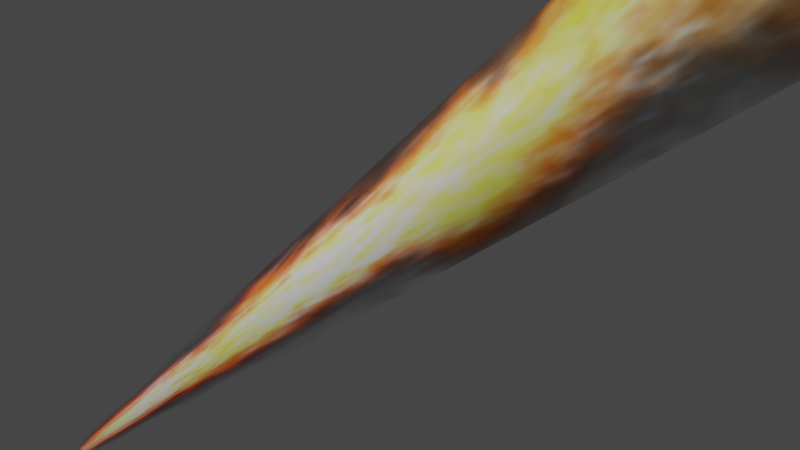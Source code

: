 # Source: fire-tube-1.blend  (saved by Blender 2.83.19; exported with 4.5.12 LTS)
import bpy
from mathutils import Matrix  # noqa: F401  (used for matrix-valued properties, if any)

bpy.ops.wm.read_factory_settings(use_empty=True)
scene = bpy.context.scene
scene.name = 'Scene'

# ---- collections
col_collection = bpy.data.collections.new('Collection'); scene.collection.children.link(col_collection)

# ---- images (referenced by path relative to the original .blend; pixels are not part of the script)
import os
ASSET_DIR = os.environ.get("B2B_ASSET_DIR", "")  # directory of the original .blend (textures are referenced by path, not embedded)
HERE = os.path.dirname(os.path.abspath(__file__))  # packed textures are extracted next to this script under _unpacked/

def load_image(name, relpath, width, height, colorspace="sRGB"):
    """Load a texture the original file referenced (path relative to the .blend, or extracted next to this script)."""
    p = next((c for c in (os.path.join(HERE, relpath), os.path.join(ASSET_DIR, relpath)) if relpath and os.path.exists(c)), "")
    if p:
        img = bpy.data.images.load(p, check_existing=True)
        img.name = name
    else:  # same state as the original file: an image datablock whose file is absent (Cycles renders it pink)
        img = bpy.data.images.new(name, width, height)
        img.source = "FILE"
        img.filepath = "//" + (relpath or name)
    img.colorspace_settings.name = colorspace
    return img
img_pikpng_com_realistic_fire_png_982908_png = load_image('PikPng.com_realistic-fire-png_982908.png', '_unpacked/PikPng.com_realistic-fire-png_982908.35c3a40a.png', 1601, 482, 'sRGB')

# ---- materials (node trees are filled in below, after node groups)
mat_material_001 = bpy.data.materials.new('Material.001')
mat_material_001.use_transparent_shadow = False

# ---- material node trees
mat_material_001.use_nodes = True; mat_material_001.node_tree.nodes.clear()
_N = mat_material_001.node_tree.nodes; _L = mat_material_001.node_tree.links
n0 = _N.new('ShaderNodeBsdfPrincipled'); n0.name = 'Principled BSDF'; n0.location = (10, 300)
n0.distribution = 'GGX'
n0.subsurface_method = 'BURLEY'
n0.inputs[3].default_value = 1.45
n0.inputs[27].default_value = (0.0, 0.0, 0.0, 1.0)
n0.inputs[28].default_value = 1.0
n1 = _N.new('ShaderNodeOutputMaterial'); n1.name = 'Material Output'; n1.location = (300, 300)
n2 = _N.new('ShaderNodeTexCoord'); n2.name = 'Texture Coordinate'; n2.location = (-890, 230)
n3 = _N.new('ShaderNodeTexImage'); n3.name = 'Image Texture'; n3.location = (-339, 230)
n3.image = img_pikpng_com_realistic_fire_png_982908_png
n4 = _N.new('ShaderNodeMapping'); n4.name = 'Mapping'; n4.location = (-663, 252)
_L.new(n0.outputs[0], n1.inputs[0])
_L.new(n3.outputs[0], n0.inputs[0])
_L.new(n3.outputs[1], n0.inputs[4])
_L.new(n4.outputs[0], n3.inputs[0])
_L.new(n2.outputs[2], n4.inputs[0])
n1.is_active_output = True

# ---- world
world_world = bpy.data.worlds.new('World'); scene.world = world_world
world_world.use_nodes = True; world_world.node_tree.nodes.clear()
_N = world_world.node_tree.nodes; _L = world_world.node_tree.links
n0 = _N.new('ShaderNodeOutputWorld'); n0.name = 'World Output'; n0.location = (300, 300)
n1 = _N.new('ShaderNodeBackground'); n1.name = 'Background'; n1.location = (10, 300)
n1.inputs[0].default_value = (0.05088, 0.05088, 0.05088, 1.0)
_L.new(n1.outputs[0], n0.inputs[0])
n0.is_active_output = True
world_world.color = (0.05088, 0.05088, 0.05088)
world_world.use_sun_shadow = False
world_world.sun_shadow_jitter_overblur = 0.0

# ---- cameras
cam_camera = bpy.data.cameras.new('Camera')
cam_camera.clip_end = 100.0
cam_camera.ortho_scale = 7.314

# ---- lights
light_light = bpy.data.lights.new('Light', 'POINT')
light_light.transmission_factor = 0.0
light_light.energy = 1000.0
light_light.shadow_soft_size = 0.1
light_light.shadow_maximum_resolution = 0.006
light_light.use_absolute_resolution = True

# ---- meshes
me_cylinder = bpy.data.meshes.new('Cylinder')
me_cylinder.from_pydata([(-1.062e-07, 0.1128, -1.0), (0.0, 1.0, 1.0), (0.02201, 0.1107, -1.0), (0.1951, 0.9808, 1.0), (0.04318, 0.1043, -1.0), (0.3827, 0.9239, 1.0), (0.06269, 0.09383, -1.0), (0.5556, 0.8315, 1.0), (0.07979, 0.07979, -1.0), (0.7071, 0.7071, 1.0), (0.09383, 0.06269, -1.0), (0.8315, 0.5556, 1.0), (0.1043, 0.04318, -1.0), (0.9239, 0.3827, 1.0), (0.1107, 0.02201, -1.0), (0.9808, 0.1951, 1.0), (0.1128, 3.225e-07, -1.0), (1.0, 7.55e-08, 1.0), (0.1107, -0.02201, -1.0), (0.9808, -0.1951, 1.0), (0.1043, -0.04318, -1.0), (0.9239, -0.3827, 1.0), (0.09383, -0.06269, -1.0), (0.8315, -0.5556, 1.0), (0.07979, -0.07979, -1.0), (0.7071, -0.7071, 1.0), (0.06269, -0.09383, -1.0), (0.5556, -0.8315, 1.0), (0.04318, -0.1043, -1.0), (0.3827, -0.9239, 1.0), (0.02201, -0.1107, -1.0), (0.1951, -0.9808, 1.0), (-1.389e-07, -0.1128, -1.0), (-3.258e-07, -1.0, 1.0), (-0.02201, -0.1107, -1.0), (-0.1951, -0.9808, 1.0), (-0.04318, -0.1043, -1.0), (-0.3827, -0.9239, 1.0), (-0.06269, -0.09383, -1.0), (-0.5556, -0.8315, 1.0), (-0.07979, -0.07979, -1.0), (-0.7071, -0.7071, 1.0), (-0.09383, -0.06269, -1.0), (-0.8315, -0.5556, 1.0), (-0.1043, -0.04318, -1.0), (-0.9239, -0.3827, 1.0), (-0.1107, -0.02201, -1.0), (-0.9808, -0.1951, 1.0), (-0.1128, 4.209e-07, -1.0), (-1.0, 9.656e-07, 1.0), (-0.1107, 0.02202, -1.0), (-0.9808, 0.1951, 1.0), (-0.1043, 0.04318, -1.0), (-0.9239, 0.3827, 1.0), (-0.09383, 0.06269, -1.0), (-0.8315, 0.5556, 1.0), (-0.07979, 0.07979, -1.0), (-0.7071, 0.7071, 1.0), (-0.06269, 0.09383, -1.0), (-0.5556, 0.8315, 1.0), (-0.04318, 0.1043, -1.0), (-0.3827, 0.9239, 1.0), (-0.02201, 0.1107, -1.0), (-0.1951, 0.9808, 1.0)], [], [(0, 1, 3, 2), (2, 3, 5, 4), (4, 5, 7, 6), (6, 7, 9, 8), (8, 9, 11, 10), (10, 11, 13, 12), (12, 13, 15, 14), (14, 15, 17, 16), (16, 17, 19, 18), (18, 19, 21, 20), (20, 21, 23, 22), (22, 23, 25, 24), (24, 25, 27, 26), (26, 27, 29, 28), (28, 29, 31, 30), (30, 31, 33, 32), (32, 33, 35, 34), (34, 35, 37, 36), (36, 37, 39, 38), (38, 39, 41, 40), (40, 41, 43, 42), (42, 43, 45, 44), (44, 45, 47, 46), (46, 47, 49, 48), (48, 49, 51, 50), (50, 51, 53, 52), (52, 53, 55, 54), (54, 55, 57, 56), (56, 57, 59, 58), (58, 59, 61, 60), (60, 61, 63, 62), (62, 63, 1, 0)])
me_cylinder.polygons.foreach_set('use_smooth', [True] * 32)
_uv = me_cylinder.uv_layers.new(name='UVMap')
_uv.uv.foreach_set('vector', [0.1055, 0.4895, 0.6238, 0.4895, 0.6238, 0.4476, 0.1055, 0.4476, 0.1055, 0.4476, 0.6238, 0.4476, 0.6238, 0.4072, 0.1055, 0.4072, 0.1055, 0.4072, 0.6238, 0.4072, 0.6238, 0.37, 0.1055, 0.37, 0.1055, 0.37, 0.6238, 0.37, 0.6238, 0.3374, 0.1055, 0.3374, 0.1055, 0.3374, 0.6238, 0.3374, 0.6238, 0.3106, 0.1055, 0.3106, 0.1055, 0.3106, 0.6238, 0.3106, 0.6238, 0.2907, 0.1055, 0.2907, 0.1055, 0.2907, 0.6238, 0.2907, 0.6238, 0.2785, 0.1055, 0.2785, 0.1055, 0.2785, 0.6238, 0.2785, 0.6238, 0.2744, 0.1055, 0.2744, 0.1055, 0.2744, 0.6238, 0.2744, 0.6238, 0.2785, 0.1055, 0.2785, 0.1055, 0.2785, 0.6238, 0.2785, 0.6238, 0.2907, 0.1055, 0.2907, 0.1055, 0.2907, 0.6238, 0.2907, 0.6238, 0.3106, 0.1055, 0.3106, 0.1055, 0.3106, 0.6238, 0.3106, 0.6238, 0.3374, 0.1055, 0.3374, 0.1055, 0.3374, 0.6238, 0.3374, 0.6238, 0.37, 0.1055, 0.37, 0.1055, 0.37, 0.6238, 0.37, 0.6238, 0.4072, 0.1055, 0.4072, 0.1055, 0.4072, 0.6238, 0.4072, 0.6238, 0.4476, 0.1055, 0.4476, 0.1055, 0.4476, 0.6238, 0.4476, 0.6238, 0.4895, 0.1055, 0.4895, 0.1055, 0.4895, 0.6238, 0.4895, 0.6238, 0.5315, 0.1055, 0.5315, 0.1055, 0.5315, 0.6238, 0.5315, 0.6238, 0.5719, 0.1055, 0.5719, 0.1055, 0.5719, 0.6238, 0.5719, 0.6238, 0.6091, 0.1055, 0.6091, 0.1055, 0.6091, 0.6238, 0.6091, 0.6238, 0.6417, 0.1055, 0.6417, 0.1055, 0.6417, 0.6238, 0.6417, 0.6238, 0.6685, 0.1055, 0.6685, 0.1055, 0.6685, 0.6238, 0.6685, 0.6238, 0.6883, 0.1055, 0.6883, 0.1055, 0.6883, 0.6238, 0.6883, 0.6238, 0.7006, 0.1055, 0.7006, 0.1055, 0.7006, 0.6238, 0.7006, 0.6238, 0.7047, 0.1055, 0.7047, 0.1055, 0.7047, 0.6238, 0.7047, 0.6238, 0.7006, 0.1055, 0.7006, 0.1055, 0.7006, 0.6238, 0.7006, 0.6238, 0.6883, 0.1055, 0.6883, 0.1055, 0.6883, 0.6238, 0.6883, 0.6238, 0.6685, 0.1055, 0.6685, 0.1055, 0.6685, 0.6238, 0.6685, 0.6238, 0.6417, 0.1055, 0.6417, 0.1055, 0.6417, 0.6238, 0.6417, 0.6238, 0.6091, 0.1055, 0.6091, 0.1055, 0.6091, 0.6238, 0.6091, 0.6238, 0.5719, 0.1055, 0.5719, 0.1055, 0.5719, 0.6238, 0.5719, 0.6238, 0.5315, 0.1055, 0.5315, 0.1055, 0.5315, 0.6238, 0.5315, 0.6238, 0.4895, 0.1055, 0.4895])
me_cylinder.materials.append(mat_material_001)
me_cylinder.use_remesh_fix_poles = True
me_cylinder.use_remesh_preserve_attributes = False
me_cylinder.use_mirror_vertex_groups = False
me_cylinder.update()

# ---- objects
ob_light = bpy.data.objects.new('Light', light_light)
ob_camera = bpy.data.objects.new('Camera', cam_camera)
ob_cylinder = bpy.data.objects.new('Cylinder', me_cylinder)

# ---- transforms, parenting, visibility, modifiers, constraints
ob_light.location = (-4.374, -5.01, 2.827)
ob_light.rotation_euler = (0.6503, 0.05522, 1.866)
ob_light.lock_rotations_4d = False
ob_light.empty_display_type = 'ARROWS'
ob_light.color = (0.0, 0.0, 0.0, 0.0)
ob_light.lineart.crease_threshold = 0.0
ob_camera.location = (0.0, -10.0, 0.0)
ob_camera.rotation_euler = (1.571, -0.0, 0.0)
ob_camera.lock_rotations_4d = False
ob_camera.empty_display_type = 'ARROWS'
ob_camera.color = (0.0, 0.0, 0.0, 0.0)
ob_camera.display_type = 'WIRE'
ob_camera.lineart.crease_threshold = 0.0
ob_cylinder.location = (0.0, 0.0, 0.0)
ob_cylinder.rotation_euler = (0.2079, 0.9627, -0.09438)
ob_cylinder.scale = (1.0, 1.0, 4.0)
ob_cylinder.lineart.crease_threshold = 0.0
_m = ob_cylinder.modifiers.new('Subdivision', 'SUBSURF')
_m.uv_smooth = 'PRESERVE_CORNERS'
_m.levels = 2

# ---- collection membership
col_collection.objects.link(ob_light)
col_collection.objects.link(ob_camera)
col_collection.objects.link(ob_cylinder)

# ---- scene / render settings (as saved in the file)
scene.camera = ob_camera
scene.frame_start = 1; scene.frame_end = 250; scene.frame_set(1)
scene.render.engine = 'BLENDER_EEVEE_NEXT'
scene.cycles.use_denoising = False
scene.cycles.samples = 128
scene.cycles.sampling_pattern = 'TABULATED_SOBOL'
scene.cycles.use_adaptive_sampling = False
scene.cycles.use_light_tree = False
scene.view_settings.view_transform = 'Filmic'
bpy.context.view_layer.update()
